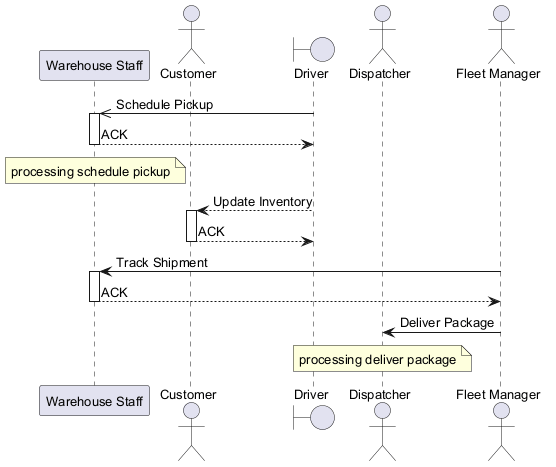

The diagram above was rendered by PlantUML. Its source (embedded in the PNG):
@startuml
skinparam backgroundColor #FFFFFF
skinparam classBackgroundColor #F1F8E9
skinparam classBorderColor #33691E
skinparam defaultFontSize 13
participant "Warehouse Staff" as WS
actor "Customer" as C
boundary "Driver" as D
actor "Dispatcher" as D2
actor "Fleet Manager" as FM
D ->> WS : Schedule Pickup
activate WS
WS --> D : ACK
deactivate WS
note over WS : processing schedule pickup
D --> C : Update Inventory
activate C
C --> D : ACK
deactivate C
FM -> WS : Track Shipment
activate WS
WS --> FM : ACK
deactivate WS
FM -> D2 : Deliver Package
note over D2 : processing deliver package
@enduml